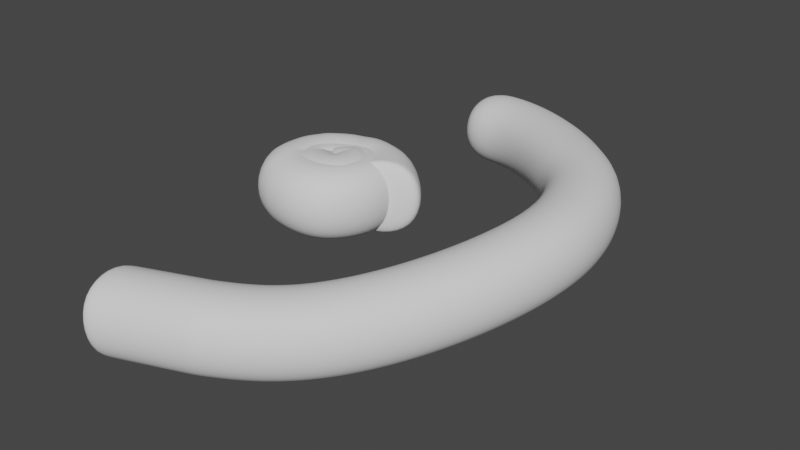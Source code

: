 # Source: Sorbent-New.blend  (saved by Blender 2.93.21; exported with 4.5.12 LTS)
import bpy
from mathutils import Matrix  # noqa: F401  (used for matrix-valued properties, if any)

bpy.ops.wm.read_factory_settings(use_empty=True)
scene = bpy.context.scene
scene.name = 'Scene'

# ---- collections
col_collection = bpy.data.collections.new('Collection'); scene.collection.children.link(col_collection)

# ---- node groups
ng_auto_smooth = bpy.data.node_groups.new('Auto Smooth', 'GeometryNodeTree')
_s = ng_auto_smooth.interface.new_socket(name='Geometry', in_out='OUTPUT', socket_type='NodeSocketGeometry')
_s = ng_auto_smooth.interface.new_socket(name='Geometry', in_out='INPUT', socket_type='NodeSocketGeometry')
_s = ng_auto_smooth.interface.new_socket(name='Angle', in_out='INPUT', socket_type='NodeSocketFloat')
_s.subtype = 'ANGLE'
_s.min_value = 0.0
_s.max_value = 3.142
ng_auto_smooth.is_modifier = True
_N = ng_auto_smooth.nodes; _L = ng_auto_smooth.links
n0 = _N.new('NodeGroupOutput'); n0.name = 'Group Output'; n0.location = (480, -100)
n1 = _N.new('NodeGroupInput'); n1.name = 'Group Input'; n1.location = (-420, -300)
n2 = _N.new('NodeGroupInput'); n2.name = 'Group Input.001'; n2.location = (-60, -100)
n3 = _N.new('GeometryNodeSetShadeSmooth'); n3.name = 'Set Shade Smooth'; n3.location = (120, -100)
n3.domain = 'EDGE'
n4 = _N.new('GeometryNodeSetShadeSmooth'); n4.name = 'Set Shade Smooth.001'; n4.location = (300, -100)
n5 = _N.new('GeometryNodeInputMeshEdgeAngle'); n5.name = 'Edge Angle'; n5.location = (-420, -220)
n6 = _N.new('GeometryNodeInputEdgeSmooth'); n6.name = 'Is Edge Smooth'; n6.location = (-60, -160)
n7 = _N.new('GeometryNodeInputShadeSmooth'); n7.name = 'Is Face Smooth'; n7.location = (-240, -340)
n8 = _N.new('FunctionNodeBooleanMath'); n8.name = 'Boolean Math'; n8.location = (-60, -220)
n9 = _N.new('FunctionNodeCompare'); n9.name = 'Compare'; n9.location = (-240, -180)
n9.operation = 'LESS_EQUAL'
_L.new(n5.outputs[0], n9.inputs[0])
_L.new(n4.outputs[0], n0.inputs[0])
_L.new(n1.outputs[1], n9.inputs[1])
_L.new(n9.outputs[0], n8.inputs[0])
_L.new(n7.outputs[0], n8.inputs[1])
_L.new(n2.outputs[0], n3.inputs[0])
_L.new(n6.outputs[0], n3.inputs[1])
_L.new(n3.outputs[0], n4.inputs[0])
_L.new(n8.outputs[0], n3.inputs[2])
n0.is_active_output = True

# ---- world
world_world = bpy.data.worlds.new('World'); scene.world = world_world
world_world.use_nodes = True; world_world.node_tree.nodes.clear()
_N = world_world.node_tree.nodes; _L = world_world.node_tree.links
n0 = _N.new('ShaderNodeOutputWorld'); n0.name = 'World Output'; n0.location = (300, 300)
n1 = _N.new('ShaderNodeBackground'); n1.name = 'Background'; n1.location = (10, 300)
n1.inputs[0].default_value = (0.05088, 0.05088, 0.05088, 1.0)
_L.new(n1.outputs[0], n0.inputs[0])
n0.is_active_output = True
world_world.color = (0.05088, 0.05088, 0.05088)
world_world.use_sun_shadow = False
world_world.sun_shadow_jitter_overblur = 0.0

# ---- meshes
me_circle = bpy.data.meshes.new('Circle')
me_circle.from_pydata([(0.286, -1.668, -0.05996), (0.5286, -1.529, -0.08578), (0.761, -1.39, -0.09667), (0.9785, -1.192, -0.08578), (1.168, -0.9197, -0.05996), (1.317, -0.6065, -0.02933), (1.414, -0.2837, -0.003165), (1.45, 0.0207, 0.01095), (1.424, 0.2937, 0.01197), (1.345, 0.5538, 0.01197), (1.214, 0.7926, 0.01165), (1.003, 0.9893, 0.006588), (0.7082, 1.209, -0.007447), (0.3318, 1.38, -0.02697), (-0.02028, 1.36, -0.02697), (0.00411, -1.71, -0.0974)], [(1, 0), (2, 1), (3, 2), (4, 3), (5, 4), (6, 5), (7, 6), (8, 7), (9, 8), (10, 9), (11, 10), (12, 11), (13, 12), (14, 13), (0, 15)], [])
me_circle.use_remesh_fix_poles = True
me_circle.use_remesh_preserve_attributes = False
me_circle.update()
me_circle_002 = bpy.data.meshes.new('Circle.002')
me_circle_002.from_pydata([(-0.08193, -0.04404, -0.03355), (-0.01565, -0.2235, -0.03144), (0.1051, -0.1845, -0.0353), (0.208, 0.02235, -0.04033), (0.07214, 0.1585, -0.04245), (-0.02929, 0.1237, -0.04033), (-0.1447, 0.05932, -0.0353), (-0.1738, -0.03986, -0.02933), (-0.1066, -0.1145, -0.02424), (-0.09641, -0.1143, -0.02149), (-0.02856, -0.1294, -0.02129), (0.03256, -0.102, -0.02129), (0.05816, -0.08544, -0.02135), (0.06963, -0.04214, -0.02234), (0.06574, 0.02432, -0.02507), (0.04109, 0.07583, -0.02887), (-0.0158, 0.03671, -0.03221), (0.3094, 0.007763, -0.02933), (0.2829, 0.07128, -0.0353), (0.207, 0.1495, -0.04033), (0.1245, 0.224, -0.04245), (0.01717, 0.2377, -0.03165), (-0.02792, 0.2179, -0.0353), (-0.09323, 0.1924, -0.02932), (-0.1307, 0.1677, -0.02424), (-0.1971, 0.124, -0.02149), (-0.1981, 0.1039, -0.02129), (-0.2495, 0.03753, -0.02129), (-0.2573, -0.04995, -0.02135), (-0.2602, -0.1259, -0.02234), (-0.2369, -0.1651, -0.02507), (-0.1956, -0.1803, -0.02887), (-0.1368, -0.2039, -0.03221)], [(2, 1), (3, 2), (4, 3), (5, 4), (6, 5), (7, 6), (8, 7), (9, 8), (10, 9), (11, 10), (12, 11), (13, 12), (14, 13), (15, 14), (16, 15), (0, 16), (18, 17), (19, 18), (20, 19), (21, 20), (22, 21), (23, 22), (24, 23), (25, 24), (26, 25), (27, 26), (28, 27), (29, 28), (30, 29), (31, 30), (32, 31), (1, 32)], [])
me_circle_002.use_remesh_fix_poles = True
me_circle_002.use_remesh_preserve_attributes = False
me_circle_002.update()

# ---- objects
ob_sorbent_final = bpy.data.objects.new('Sorbent-Final', me_circle)
ob_sorbent_start = bpy.data.objects.new('Sorbent-Start', me_circle_002)

# ---- transforms, parenting, visibility, modifiers, constraints
ob_sorbent_final.location = (0.0, 0.0, 0.0)
_m = ob_sorbent_final.modifiers.new('Skin', 'SKIN')
_m.branch_smoothing = 0.5
_m.use_smooth_shade = True
_m = ob_sorbent_final.modifiers.new('Subdivision', 'SUBSURF')
_m.levels = 3
_m.render_levels = 3
_m = ob_sorbent_final.modifiers.new('Auto Smooth', 'NODES')
_m.node_group = ng_auto_smooth
_gi = [s.identifier for s in ng_auto_smooth.interface.items_tree if s.item_type == 'SOCKET' and s.in_out == 'INPUT']
_m[_gi[1]] = 0.5236  # Angle
ob_sorbent_start.location = (0.0, 0.0, 0.0)
_m = ob_sorbent_start.modifiers.new('Skin', 'SKIN')
_m.branch_smoothing = 0.5
_m.use_smooth_shade = True
_m = ob_sorbent_start.modifiers.new('Subdivision', 'SUBSURF')
_m.levels = 3
_m.render_levels = 3
_m = ob_sorbent_start.modifiers.new('Auto Smooth', 'NODES')
_m.node_group = ng_auto_smooth
_gi = [s.identifier for s in ng_auto_smooth.interface.items_tree if s.item_type == 'SOCKET' and s.in_out == 'INPUT']
_m[_gi[1]] = 0.5236  # Angle

# ---- collection membership
col_collection.objects.link(ob_sorbent_final)
col_collection.objects.link(ob_sorbent_start)

# ---- scene / render settings (as saved in the file)
scene.frame_start = 1; scene.frame_end = 250; scene.frame_set(1)
scene.render.engine = 'BLENDER_EEVEE_NEXT'
scene.cycles.use_denoising = False
scene.cycles.samples = 128
scene.cycles.sampling_pattern = 'TABULATED_SOBOL'
scene.cycles.use_adaptive_sampling = False
scene.cycles.use_light_tree = False
scene.view_settings.view_transform = 'Filmic'
bpy.context.view_layer.update()

# ---- added for rendering (the .blend has no active camera and no usable light): camera, sun
cam_auto = bpy.data.cameras.new('AutoCamera')
cam_auto.lens = 50.0
cam_auto.sensor_width = 36.0
cam_auto.clip_end = 1000.0
ob_auto_camera = bpy.data.objects.new('AutoCamera', cam_auto)
scene.collection.objects.link(ob_auto_camera)
ob_auto_camera.location = (4.18564, -4.46256, 2.83306)
ob_auto_camera.rotation_euler = (1.09748, -7.21219e-08, 0.694738)
scene.camera = ob_auto_camera
light_auto_sun = bpy.data.lights.new('AutoSun', 'SUN')
light_auto_sun.energy = 3.0
light_auto_sun.angle = 0.0523599
ob_auto_sun = bpy.data.objects.new('AutoSun', light_auto_sun)
scene.collection.objects.link(ob_auto_sun)
ob_auto_sun.rotation_euler = (0.872665, 0.174533, 0.523599)
bpy.context.view_layer.update()
